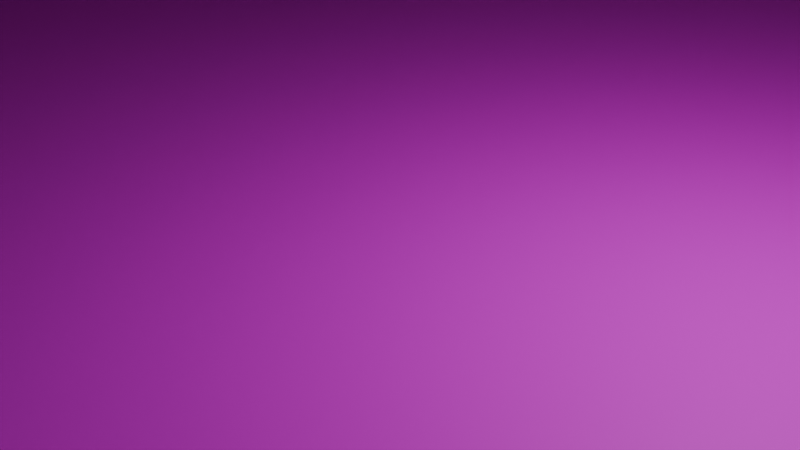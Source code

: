 # Source: SpaceElevatorPart_L1.blend  (saved by Blender 4.4.32; exported with 4.5.12 LTS)
import bpy
from mathutils import Matrix  # noqa: F401  (used for matrix-valued properties, if any)

bpy.ops.wm.read_factory_settings(use_empty=True)
scene = bpy.context.scene
scene.name = 'Scene'

# ---- collections
col_collection = bpy.data.collections.new('Collection'); scene.collection.children.link(col_collection)

# ---- images (referenced by path relative to the original .blend; pixels are not part of the script)
import os
ASSET_DIR = os.environ.get("B2B_ASSET_DIR", "")  # directory of the original .blend (textures are referenced by path, not embedded)
HERE = os.path.dirname(os.path.abspath(__file__))  # packed textures are extracted next to this script under _unpacked/

def load_image(name, relpath, width, height, colorspace="sRGB"):
    """Load a texture the original file referenced (path relative to the .blend, or extracted next to this script)."""
    p = next((c for c in (os.path.join(HERE, relpath), os.path.join(ASSET_DIR, relpath)) if relpath and os.path.exists(c)), "")
    if p:
        img = bpy.data.images.load(p, check_existing=True)
        img.name = name
    else:  # same state as the original file: an image datablock whose file is absent (Cycles renders it pink)
        img = bpy.data.images.new(name, width, height)
        img.source = "FILE"
        img.filepath = "//" + (relpath or name)
    img.colorspace_settings.name = colorspace
    return img
img_albedo_png = load_image('albedo.png', 'albedo.png', 1024, 1024, 'sRGB')

# ---- materials (node trees are filled in below, after node groups)
mat_material = bpy.data.materials.new('Material')
mat_material_001 = bpy.data.materials.new('Material.001')
mat_material_003 = bpy.data.materials.new('Material.003')
mat_material_002 = bpy.data.materials.new('Material.002')
mat_material_004 = bpy.data.materials.new('Material.004')

# ---- material node trees
mat_material.use_nodes = True; mat_material.node_tree.nodes.clear()
_N = mat_material.node_tree.nodes; _L = mat_material.node_tree.links
n0 = _N.new('ShaderNodeBsdfPrincipled'); n0.name = 'Principled BSDF'; n0.location = (10, 300)
n1 = _N.new('ShaderNodeOutputMaterial'); n1.name = 'Material Output'; n1.location = (300, 300)
n2 = _N.new('ShaderNodeTexImage'); n2.name = 'Image Texture'; n2.location = (-280, 275)
n2.image = img_albedo_png
_L.new(n0.outputs[0], n1.inputs[0])
_L.new(n2.outputs[0], n0.inputs[0])
n1.is_active_output = True
mat_material_001.use_nodes = True; mat_material_001.node_tree.nodes.clear()
_N = mat_material_001.node_tree.nodes; _L = mat_material_001.node_tree.links
n0 = _N.new('ShaderNodeBsdfPrincipled'); n0.name = 'Principled BSDF'; n0.location = (10, 300)
n1 = _N.new('ShaderNodeOutputMaterial'); n1.name = 'Material Output'; n1.location = (300, 300)
_L.new(n0.outputs[0], n1.inputs[0])
n1.is_active_output = True
mat_material_003.use_nodes = True; mat_material_003.node_tree.nodes.clear()
_N = mat_material_003.node_tree.nodes; _L = mat_material_003.node_tree.links
n0 = _N.new('ShaderNodeBsdfPrincipled'); n0.name = 'Principled BSDF'; n0.location = (10, 300)
n1 = _N.new('ShaderNodeOutputMaterial'); n1.name = 'Material Output'; n1.location = (300, 300)
_L.new(n0.outputs[0], n1.inputs[0])
n1.is_active_output = True
mat_material_002.use_nodes = True; mat_material_002.node_tree.nodes.clear()
_N = mat_material_002.node_tree.nodes; _L = mat_material_002.node_tree.links
n0 = _N.new('ShaderNodeBsdfPrincipled'); n0.name = 'Principled BSDF'; n0.location = (10, 300)
n1 = _N.new('ShaderNodeOutputMaterial'); n1.name = 'Material Output'; n1.location = (300, 300)
_L.new(n0.outputs[0], n1.inputs[0])
n1.is_active_output = True
mat_material_004.use_nodes = True; mat_material_004.node_tree.nodes.clear()
_N = mat_material_004.node_tree.nodes; _L = mat_material_004.node_tree.links
n0 = _N.new('ShaderNodeBsdfPrincipled'); n0.name = 'Principled BSDF'; n0.location = (10, 300)
n1 = _N.new('ShaderNodeOutputMaterial'); n1.name = 'Material Output'; n1.location = (300, 300)
_L.new(n0.outputs[0], n1.inputs[0])
n1.is_active_output = True

# ---- world
world_world = bpy.data.worlds.new('World'); scene.world = world_world
world_world.use_nodes = True; world_world.node_tree.nodes.clear()
_N = world_world.node_tree.nodes; _L = world_world.node_tree.links
n0 = _N.new('ShaderNodeOutputWorld'); n0.name = 'World Output'; n0.location = (300, 300)
n1 = _N.new('ShaderNodeBackground'); n1.name = 'Background'; n1.location = (10, 300)
n1.inputs[0].default_value = (0.05088, 0.05088, 0.05088, 1.0)
_L.new(n1.outputs[0], n0.inputs[0])
n0.is_active_output = True
world_world.color = (0.05088, 0.05088, 0.05088)
world_world.sun_shadow_jitter_overblur = 0.0

# ---- cameras
cam_camera = bpy.data.cameras.new('Camera')
cam_camera.clip_end = 100.0
cam_camera.ortho_scale = 7.314

# ---- lights
light_light = bpy.data.lights.new('Light', 'POINT')
light_light.energy = 1000.0
light_light.shadow_soft_size = 0.1

# ---- meshes
me_cube_001 = bpy.data.meshes.new('Cube.001')
me_cube_001.from_pydata([(-40.0, -32.5, 0.0), (-18.35, -19.86, 102.0), (-40.0, 32.5, 0.0), (-18.35, 19.86, 102.0), (40.0, -32.5, 0.0), (18.35, -19.86, 102.0), (40.0, 32.5, 0.0), (18.35, 19.86, 102.0), (18.75, 49.5, 0.0), (-18.75, 49.5, 0.0), (-8.892, 27.99, 102.0), (8.892, 27.99, 102.0), (-18.75, -49.5, 0.0), (18.75, -49.5, 0.0), (8.892, -27.99, 102.0), (-8.892, -27.99, 102.0), (9.75, -47.5, 9.75), (-9.75, -47.5, 9.75), (-10.05, 47.5, 9.25), (10.05, 47.5, 9.25), (9.75, -47.5, 90.39), (-9.75, -47.5, 90.39), (-10.05, 47.5, 90.89), (10.05, 47.5, 90.89), (-47.97, 37.66, 0.0), (-47.97, -37.66, 0.0), (-43.61, 34.23, 7.25), (-22.08, 58.6, 0.0), (43.61, 34.23, 7.25), (47.97, 37.66, 0.0), (47.97, -37.66, 0.0), (43.61, -34.23, 7.25), (22.08, -58.6, 0.0), (22.08, 58.6, 0.0), (-22.08, -58.6, 0.0), (20.07, -53.27, 7.25), (-20.07, -53.27, 7.25), (-20.07, 53.27, 7.25), (20.07, 53.27, 7.25), (-43.61, -34.23, 7.25), (-43.61, -34.23, 92.89), (-43.61, -34.23, 102.0), (-43.61, 34.23, 102.0), (4.244, 51.12, 103.9), (43.61, 34.23, 102.0), (43.61, -34.23, 102.0), (-4.244, -51.12, 103.9), (-4.244, 51.12, 103.9), (4.244, -51.12, 103.9), (-43.61, 34.23, 92.89), (43.61, 34.23, 92.89), (43.61, -34.23, 92.89), (20.07, -53.27, 92.89), (-20.07, -53.27, 92.89), (-20.07, 53.27, 92.89), (20.07, 53.27, 92.89), (-25.85, -23.3, 108.1), (-25.85, 23.3, 108.1), (25.85, -23.3, 108.1), (25.85, 23.3, 108.1), (-11.67, 35.49, 108.1), (11.67, 35.49, 108.1), (11.67, -35.49, 108.1), (-11.67, -35.49, 108.1), (33.37, 27.93, 111.0), (27.45, 24.29, 111.0), (33.37, -27.93, 111.0), (27.45, -24.29, 111.0), (3.675, 45.1, 109.2), (12.43, 37.1, 111.0), (-3.675, 45.1, 109.2), (-12.43, 37.1, 111.0), (-33.37, 27.93, 111.0), (-27.45, 24.29, 111.0), (-33.37, -27.93, 111.0), (-27.45, -24.29, 111.0), (-4.132, -45.18, 109.1), (-12.43, -37.1, 111.0), (4.132, -45.18, 109.1), (12.43, -37.1, 111.0), (-25.85, -23.3, 102.0), (-25.85, 23.3, 102.0), (11.67, 35.49, 102.0), (25.85, 23.3, 102.0), (25.85, -23.3, 102.0), (-11.67, -35.49, 102.0), (-11.67, 35.49, 102.0), (11.67, -35.49, 102.0), (8.892, 27.99, 117.5), (8.892, -27.99, 117.5), (-8.892, 27.99, 117.5), (-8.892, -27.99, 117.5), (-14.85, -18.25, 119.5), (-14.85, 18.25, 119.5), (14.85, 18.25, 119.5), (14.85, -18.25, 119.5), (38.0, 32.5, 92.89), (38.0, 32.5, 7.25), (38.0, -32.5, 92.89), (38.0, -32.5, 7.25), (-37.5, 32.5, 92.89), (-37.5, 32.5, 7.25), (-37.5, -32.5, 7.25), (-37.5, -32.5, 92.89), (38.0, 27.5, 19.32), (38.0, 20.43, 12.25), (38.0, 32.5, 7.25), (38.0, -32.5, 7.25), (38.0, -20.43, 12.25), (38.0, -27.5, 19.32), (38.0, 32.5, 92.89), (38.0, 20.43, 87.89), (38.0, 27.5, 80.82), (38.0, -27.5, 80.82), (38.0, -20.43, 87.89), (38.0, -32.5, 92.89), (-37.5, -32.5, 7.25), (-37.5, -27.5, 19.32), (-37.5, -20.43, 12.25), (-37.5, 32.5, 7.25), (-37.5, 20.43, 12.25), (-37.5, 27.5, 19.32), (-37.5, -32.5, 92.89), (-37.5, -20.43, 87.89), (-37.5, -27.5, 80.82), (-37.5, 27.5, 80.82), (-37.5, 20.43, 87.89), (-37.5, 32.5, 92.89), (35.5, 27.5, 19.32), (35.5, 20.43, 12.25), (35.5, -20.43, 12.25), (35.5, -27.5, 19.32), (35.5, 20.43, 87.89), (35.5, 27.5, 80.82), (35.5, -27.5, 80.82), (35.5, -20.43, 87.89), (-34.5, -27.5, 19.32), (-34.5, -20.43, 12.25), (-34.5, 20.43, 12.25), (-34.5, 27.5, 19.32), (-34.5, -20.43, 87.89), (-34.5, -27.5, 80.82), (-34.5, 27.5, 80.82), (-34.5, 20.43, 87.89), (18.75, -49.5, 92.89), (18.75, -49.5, 7.25), (-18.75, -49.5, 92.89), (-18.75, -49.5, 7.25), (-18.75, 49.5, 92.89), (-18.75, 49.5, 7.25), (18.75, 49.5, 92.89), (18.75, 49.5, 7.25), (-20.07, 53.27, 102.0), (20.07, 53.27, 102.0), (13.71, 43.02, 111.0), (-13.71, 43.02, 111.0), (20.07, -53.27, 102.0), (-20.07, -53.27, 102.0), (-13.71, -43.02, 111.0), (13.71, -43.02, 111.0), (-20.07, 53.27, 102.0), (20.07, 53.27, 102.0), (13.66, 43.1, 110.9), (-13.66, 43.1, 110.9), (0.0, -52.03, 103.1), (0.0, -44.27, 109.9), (17.65, 48.15, 106.5), (-17.65, 48.15, 106.5), (17.65, 48.15, 106.5), (-17.65, 48.15, 106.5), (-5.427, -48.16, 106.5), (5.427, -48.16, 106.5), (5.414, 48.19, 106.4), (-5.414, 48.19, 106.4), (0.0, 43.02, 111.0), (0.0, 43.02, 111.0), (0.0, 52.03, 103.1), (0.0, 44.3, 109.9), (0.0, 52.63, 102.5), (5.044, 51.73, 103.3), (6.475, 48.15, 106.5), (4.411, 44.48, 109.7), (-6.475, 48.15, 106.5), (-4.411, 44.48, 109.7), (0.0, 43.52, 110.5), (-5.044, 51.73, 103.3), (0.0, -52.81, 102.4), (-5.044, -51.73, 103.3), (-6.475, -48.15, 106.5), (-4.918, -44.57, 109.6), (6.475, -48.15, 106.5), (4.918, -44.57, 109.6), (0.0, -43.49, 110.6), (5.044, -51.73, 103.3), (4.06, 52.79, 111.7), (-4.06, 52.79, 111.7), (0.0, 49.87, 114.3), (0.0, 55.67, 109.2), (3.183, 54.99, 109.8), (2.756, 50.47, 113.8), (-2.756, 50.47, 113.8), (-3.183, 54.99, 109.8), (1.325e-08, -55.67, 109.2), (1.325e-08, -49.85, 114.3), (4.07, -52.77, 111.7), (-4.07, -52.77, 111.7), (-3.183, -54.99, 109.8), (-3.099, -50.53, 113.7), (3.099, -50.53, 113.7), (3.183, -54.99, 109.8), (-44.8, -33.8, 92.89), (-48.44, -36.54, 100.0), (-48.44, 36.54, 100.0), (21.86, 58.32, 100.0), (48.44, 36.54, 100.0), (48.44, -36.54, 100.0), (-21.86, -58.32, 100.0), (-21.86, 58.32, 100.0), (21.86, -58.32, 100.0), (-44.8, 33.8, 92.89), (44.8, 33.8, 92.89), (44.8, -33.8, 92.89), (20.22, -53.95, 92.89), (-20.22, -53.95, 92.89), (-20.22, 53.95, 92.89), (20.22, 53.95, 92.89), (-25.83, 43.83, 0.0), (-32.92, 38.17, 0.0), (-32.92, -38.17, 0.0), (-25.83, -43.83, 0.0), (-28.87, 48.52, 0.0), (-36.98, 41.96, 0.0), (-36.98, -41.96, 0.0), (-28.87, -48.52, 0.0), (-35.76, 40.58, 7.25), (-27.92, 46.93, 7.25), (-27.92, -46.93, 7.25), (-35.76, -40.58, 7.25), (-35.76, 40.58, 92.89), (-27.92, 46.93, 92.89), (-27.92, -46.93, 92.89), (-35.76, -40.58, 92.89), (-30.72, -51.06, 100.0), (-39.58, -43.8, 100.0), (-39.58, 43.8, 100.0), (-30.72, 51.06, 100.0), (-36.61, 40.51, 92.89), (-28.42, 47.23, 92.89), (-28.42, -47.23, 92.89), (-36.61, -40.51, 92.89), (25.83, -43.83, 0.0), (32.92, -38.17, 0.0), (32.92, 38.17, 0.0), (25.83, 43.83, 0.0), (28.87, -48.52, 0.0), (36.98, -41.96, 0.0), (36.98, 41.96, 0.0), (28.87, 48.52, 0.0), (35.76, -40.58, 7.25), (27.92, -46.93, 7.25), (27.92, 46.93, 7.25), (35.76, 40.58, 7.25), (35.76, -40.58, 92.89), (27.92, -46.93, 92.89), (27.92, 46.93, 92.89), (35.76, 40.58, 92.89), (30.72, 51.06, 100.0), (39.58, 43.8, 100.0), (39.58, -43.8, 100.0), (30.72, -51.06, 100.0), (36.61, -40.51, 92.89), (28.42, -47.23, 92.89), (28.42, 47.23, 92.89), (36.61, 40.51, 92.89), (-32.62, 36.69, 7.25), (-24.77, 43.04, 7.25), (-24.77, -43.04, 7.25), (-32.62, -36.69, 7.25), (-32.62, 36.69, 92.89), (-24.77, 43.04, 92.89), (-24.77, -43.04, 92.89), (-32.62, -36.69, 92.89), (32.62, -36.69, 7.25), (24.77, -43.04, 7.25), (24.77, 43.04, 7.25), (32.62, 36.69, 7.25), (32.62, -36.69, 92.89), (24.77, -43.04, 92.89), (24.77, 43.04, 92.89), (32.62, 36.69, 92.89), (-46.46, -37.78, 91.55), (-49.19, -39.84, 96.88), (42.54, 45.29, 96.88), (49.19, 39.84, 96.88), (-42.54, -45.29, 96.88), (-31.64, 54.23, 96.88), (-24.99, 59.67, 96.88), (31.64, -54.23, 96.88), (24.99, -59.67, 96.88), (-49.19, 39.84, 96.88), (-46.46, 37.78, 91.55), (46.46, 37.78, 91.55), (49.19, -39.84, 96.88), (46.46, -37.78, 91.55), (23.76, -56.39, 91.55), (-24.99, -59.67, 96.88), (-23.76, -56.39, 91.55), (-23.76, 56.39, 91.55), (24.99, 59.67, 96.88), (23.76, 56.39, 91.55), (-29.91, 51.35, 91.55), (29.91, -51.35, 91.55), (-40.32, -42.82, 91.55), (40.32, 42.82, 91.55), (-31.64, -54.23, 96.88), (-42.54, 45.29, 96.88), (-40.32, 42.82, 91.55), (-29.91, -51.35, 91.55), (31.64, 54.23, 96.88), (42.54, -45.29, 96.88), (40.32, -42.82, 91.55), (29.91, 51.35, 91.55), (-18.35, -19.86, 117.5), (-18.35, 19.86, 117.5), (7.594, 24.49, 119.5), (18.35, 19.86, 117.5), (18.35, -19.86, 117.5), (-7.594, -24.49, 119.5), (-7.594, 24.49, 119.5), (7.594, -24.49, 119.5), (12.95, 41.61, 119.5), (12.43, 37.17, 121.0), (-12.95, 41.61, 119.5), (-12.43, 37.17, 121.0), (-8.892, 27.99, 124.5), (8.892, 27.99, 124.5), (-8.892, 27.99, 121.0), (8.892, 27.99, 121.0), (7.594, 24.49, 122.0), (-7.594, 24.49, 122.0), (12.43, 37.24, 124.5), (-12.43, 37.24, 124.5), (-12.95, -41.63, 119.5), (-12.43, -37.18, 121.0), (12.95, -41.63, 119.5), (12.43, -37.18, 121.0), (8.892, -27.99, 121.0), (-8.892, -27.99, 121.0), (-7.594, -24.49, 122.0), (7.594, -24.49, 122.0), (12.43, -37.17, 124.5), (-12.43, -37.17, 124.5), (8.892, -27.98, 124.5), (-8.892, -27.98, 124.5), (7.594, 24.49, 117.0), (7.594, -24.49, 117.0), (-7.594, 24.49, 117.0), (-7.594, -24.49, 117.0)], [], [(87, 85, 157, 156), (85, 80, 41, 157), (15, 14, 89, 91), (3, 1, 322, 323), (5, 7, 325, 326), (84, 87, 156, 45), (146, 144, 52, 53), (80, 81, 42, 41), (251, 4, 30, 255), (12, 13, 32, 34), (229, 12, 34, 233), (145, 147, 36, 35), (2, 0, 25, 24), (51, 31, 107, 115), (263, 52, 35, 259), (35, 52, 144, 145), (106, 105, 108, 107, 99, 97), (237, 241, 40, 39), (122, 124, 117, 116, 102, 103), (27, 37, 38, 33), (230, 235, 37, 27), (32, 35, 36, 34), (254, 259, 35, 32), (232, 237, 39, 25), (29, 28, 31, 30), (256, 261, 28, 29), (25, 39, 26, 24), (97, 99, 31, 28), (227, 2, 24, 231), (253, 8, 33, 257), (147, 146, 53, 36), (8, 9, 27, 33), (102, 101, 26, 39), (149, 151, 38, 37), (4, 6, 29, 30), (49, 40, 210, 219), (156, 157, 216, 218), (264, 55, 225, 272), (45, 156, 218, 269, 268, 215), (51, 50, 220, 221), (152, 153, 213, 217), (240, 53, 223, 248), (42, 152, 217, 245, 244, 212), (82, 83, 44, 153), (98, 96, 50, 51), (40, 122, 116, 39), (81, 86, 152, 42), (100, 103, 40, 49), (150, 148, 54, 55), (83, 84, 45, 44), (85, 80, 56, 63), (87, 62, 58, 84), (83, 59, 61, 82), (86, 60, 57, 81), (87, 85, 63, 62), (84, 58, 59, 83), (82, 61, 60, 86), (81, 57, 56, 80), (189, 192, 191, 159, 158), (64, 66, 45, 44), (177, 196, 200, 70), (154, 64, 44, 153, 166), (72, 155, 167, 152, 42), (77, 63, 56, 75), (183, 163, 175, 162, 181, 184), (74, 72, 42, 41), (58, 62, 79, 67), (67, 79, 159, 66), (76, 170, 205, 207), (79, 62, 63, 77), (66, 159, 156, 45), (158, 77, 75, 74), (56, 57, 73, 75), (57, 60, 71, 73), (73, 71, 155, 72), (60, 61, 69, 71), (61, 59, 65, 69), (69, 65, 64, 154), (59, 58, 67, 65), (1, 3, 81, 80), (11, 7, 83, 82), (7, 5, 84, 83), (15, 1, 80, 85), (3, 10, 86, 81), (10, 11, 82, 86), (5, 14, 87, 84), (14, 15, 85, 87), (328, 327, 357, 356), (11, 10, 90, 88), (1, 15, 91, 322), (7, 11, 88, 325), (14, 5, 326, 89), (10, 3, 323, 90), (112, 111, 132, 133), (115, 114, 111, 110, 96, 98), (107, 109, 113, 115, 98, 99), (127, 126, 123, 122, 103, 100), (123, 126, 143, 140), (119, 121, 125, 127, 100, 101), (104, 105, 106), (107, 108, 109), (110, 111, 112), (113, 114, 115), (110, 112, 104, 106, 97, 96), (116, 117, 118), (119, 120, 121), (122, 123, 124), (125, 126, 127), (116, 118, 120, 119, 101, 102), (129, 128, 133, 132, 135, 134, 131, 130), (113, 109, 131, 134), (108, 105, 129, 130), (104, 112, 133, 128), (111, 114, 135, 132), (109, 108, 130, 131), (105, 104, 128, 129), (114, 113, 134, 135), (137, 136, 141, 140, 143, 142, 139, 138), (121, 120, 138, 139), (126, 125, 142, 143), (124, 123, 140, 141), (125, 121, 139, 142), (117, 124, 141, 136), (120, 118, 137, 138), (118, 117, 136, 137), (20, 16, 145, 144), (17, 21, 146, 147), (16, 17, 147, 145), (21, 20, 144, 146), (22, 18, 149, 148), (19, 23, 150, 151), (18, 19, 151, 149), (23, 22, 148, 150), (260, 38, 55, 264), (28, 50, 110, 106), (150, 55, 38, 151), (234, 26, 49, 238), (149, 37, 54, 148), (49, 26, 119, 127), (65, 67, 66, 64), (328, 93, 92, 327), (73, 72, 74, 75), (329, 95, 94, 324), (161, 160, 152, 153), (168, 161, 153, 166), (169, 163, 155, 167), (175, 162, 154, 174), (193, 186, 187, 157, 156), (157, 158, 74, 41), (187, 188, 189, 158, 157), (158, 159, 344, 342), (191, 190, 193, 156, 159), (181, 162, 168, 161, 179, 180), (179, 161, 160, 185, 178), (165, 76, 207, 203), (78, 165, 203, 208), (160, 169, 167, 152), (162, 168, 166, 154), (48, 171, 204, 209), (176, 197, 198, 43), (70, 200, 195, 173), (163, 175, 174, 155), (43, 198, 194, 172), (185, 160, 169, 163, 183, 182), (43, 179, 178, 176), (68, 181, 180, 172), (173, 182, 183, 70), (177, 184, 181, 68), (172, 180, 179, 43), (47, 185, 182, 173), (176, 178, 185, 47), (70, 183, 184, 177), (164, 46, 187, 186), (170, 76, 189, 188), (78, 171, 190, 191), (76, 165, 192, 189), (48, 164, 186, 193), (165, 78, 191, 192), (46, 170, 188, 187), (171, 48, 193, 190), (195, 200, 196, 199, 194, 198, 197, 201), (173, 195, 201, 47), (68, 199, 196, 177), (172, 194, 199, 68), (47, 201, 197, 176), (204, 208, 203, 207, 205, 206, 202, 209), (170, 46, 206, 205), (164, 48, 209, 202), (171, 78, 208, 204), (46, 164, 202, 206), (210, 211, 212, 219), (219, 212, 299, 300), (220, 214, 215, 221), (220, 273, 313, 301), (216, 242, 314, 305), (222, 218, 216, 223), (249, 243, 294, 312), (224, 217, 213, 225), (41, 42, 212, 211), (55, 54, 224, 225), (153, 44, 214, 267, 266, 213), (238, 49, 219, 246), (44, 45, 215, 214), (53, 52, 222, 223), (157, 41, 211, 243, 242, 216), (262, 51, 221, 270), (54, 239, 247, 224), (239, 238, 246, 247), (269, 218, 298, 297), (246, 244, 245, 247), (210, 249, 312, 290), (248, 242, 243, 249), (37, 235, 239, 54), (265, 289, 288, 264), (40, 241, 249, 210), (241, 240, 248, 249), (9, 226, 230, 27), (226, 227, 231, 230), (34, 36, 236, 233), (233, 236, 237, 232), (24, 26, 234, 231), (231, 234, 235, 230), (36, 53, 240, 236), (235, 234, 274, 275), (0, 228, 232, 25), (228, 229, 233, 232), (52, 263, 271, 222), (263, 262, 270, 271), (242, 248, 317, 314), (270, 268, 269, 271), (272, 225, 309, 321), (272, 266, 267, 273), (28, 261, 265, 50), (234, 238, 278, 274), (50, 265, 273, 220), (265, 264, 272, 273), (6, 252, 256, 29), (252, 253, 257, 256), (33, 38, 260, 257), (257, 260, 261, 256), (30, 31, 258, 255), (255, 258, 259, 254), (51, 262, 258, 31), (239, 235, 275, 279), (13, 250, 254, 32), (250, 251, 255, 254), (227, 226, 9, 8, 253, 252, 6, 4, 251, 250, 13, 12, 229, 228, 0, 2), (275, 274, 278, 279), (276, 280, 281, 277), (285, 284, 288, 289), (286, 287, 283, 282), (265, 261, 285, 289), (260, 264, 288, 284), (236, 240, 280, 276), (259, 258, 282, 283), (237, 236, 276, 277), (241, 237, 277, 281), (258, 262, 286, 282), (261, 260, 284, 285), (263, 259, 283, 287), (238, 239, 279, 278), (262, 263, 287, 286), (240, 241, 281, 280), (313, 292, 293, 301), (312, 294, 291, 290), (311, 297, 298, 304), (310, 295, 296, 307), (300, 299, 315, 316), (306, 305, 314, 317), (303, 302, 319, 320), (309, 308, 318, 321), (212, 244, 315, 299), (214, 220, 301, 293), (268, 270, 320, 319), (221, 215, 302, 303), (271, 269, 297, 311), (246, 219, 300, 316), (218, 222, 304, 298), (266, 272, 321, 318), (223, 216, 305, 306), (273, 267, 292, 313), (211, 210, 290, 291), (213, 266, 318, 308), (248, 223, 306, 317), (217, 224, 307, 296), (225, 213, 308, 309), (267, 214, 293, 292), (215, 268, 319, 302), (224, 247, 310, 307), (243, 211, 291, 294), (270, 221, 303, 320), (244, 246, 316, 315), (245, 217, 296, 295), (247, 245, 295, 310), (222, 271, 311, 304), (92, 93, 323, 322), (324, 94, 325, 88), (94, 95, 326, 325), (327, 92, 322, 91), (93, 328, 90, 323), (337, 336, 334, 335), (95, 329, 89, 326), (89, 329, 349, 346), (331, 333, 341, 340), (154, 155, 332, 330), (69, 331, 333, 71), (71, 333, 332, 155), (154, 330, 331, 69), (334, 339, 338, 335), (337, 335, 338), (336, 339, 334), (324, 88, 337, 338), (90, 328, 339, 336), (328, 324, 338, 339), (88, 90, 336, 337), (340, 330, 332, 341), (333, 341, 332), (331, 330, 340), (336, 334, 341, 333), (337, 331, 340, 335), (336, 333, 331, 337), (341, 334, 335, 340), (344, 345, 343, 342), (77, 158, 342, 343), (79, 77, 343, 345), (159, 79, 345, 344), (349, 348, 347, 346), (327, 91, 347, 348), (91, 89, 346, 347), (329, 327, 348, 349), (346, 352, 350, 345), (350, 352, 353, 351), (352, 346, 349), (345, 343, 347, 346), (343, 351, 353, 347), (353, 348, 347), (352, 349, 348, 353), (351, 343, 342), (350, 344, 345), (350, 351, 342, 344), (354, 356, 357, 355), (327, 329, 355, 357), (324, 328, 356, 354), (329, 324, 354, 355)])
_uv = me_cube_001.uv_layers.new(name='UVMap')
_uv.uv.foreach_set('vector', [0.5499, 0.8419, 0.5499, 0.9131, 0.4957, 0.9387, 0.4957, 0.8163, 0.1949, 0.8321, 0.1966, 0.8891, 0.1366, 0.9102, 0.1366, 0.8179, 0.3157, 0.2812, 0.2746, 0.3166, 0.2438, 0.2808, 0.2849, 0.2454, 0.3615, 0.09826, 0.3615, 0.2194, 0.3143, 0.2194, 0.3143, 0.09826, 0.1366, 0.2194, 0.1366, 0.09826, 0.1839, 0.09826, 0.1839, 0.2194, 0.6819, 0.9027, 0.6837, 0.8457, 0.7419, 0.8315, 0.7419, 0.9238, 0.9121, 0.5588, 0.9121, 0.4444, 0.9236, 0.4404, 0.9236, 0.5628, 0.06351, 0.7732, 0.06351, 0.6311, 0.1177, 0.5977, 0.1177, 0.8065, 0.999, 0.1378, 0.999, 0.1655, 0.9715, 0.1746, 0.9822, 0.1402, 0.9106, 0.6928, 0.9106, 0.5784, 0.9383, 0.5682, 0.9383, 0.7029, 0.9987, 0.6461, 0.9987, 0.6738, 0.9707, 0.6832, 0.9817, 0.6479, 0.9033, 0.1775, 0.9033, 0.2919, 0.8918, 0.2959, 0.8918, 0.1735, 0.1645, 0.8001, 0.1645, 0.6019, 0.1888, 0.5862, 0.1888, 0.8159, 0.7577, 0.5662, 0.7577, 0.305, 0.7755, 0.305, 0.7755, 0.5662, 0.06466, 0.5957, 0.03389, 0.5957, 0.03389, 0.3345, 0.06466, 0.3345, 0.4936, 0.5683, 0.4936, 0.8295, 0.4814, 0.8295, 0.4814, 0.5683, 0.8079, 0.001237, 0.7711, 0.01648, 0.6466, 0.01648, 0.6098, 0.001237, 0.6098, 0.001039, 0.8079, 0.001039, 0.2852, 0.3187, 0.2852, 0.5798, 0.2544, 0.5798, 0.2544, 0.3187, 0.6796, 0.566, 0.6644, 0.5293, 0.6644, 0.342, 0.6797, 0.3052, 0.6797, 0.3053, 0.6799, 0.566, 0.9393, 0.2725, 0.9119, 0.2663, 0.9119, 0.1439, 0.9393, 0.1378, 0.7093, 0.3011, 0.6864, 0.3019, 0.6864, 0.2711, 0.7137, 0.2643, 0.9119, 0.7791, 0.9393, 0.7852, 0.9393, 0.9077, 0.9119, 0.9138, 0.7679, 0.3011, 0.7451, 0.3019, 0.7451, 0.2711, 0.7724, 0.2643, 0.9943, 0.8528, 0.9715, 0.853, 0.9715, 0.8223, 0.9988, 0.8171, 0.4793, 0.803, 0.4535, 0.7925, 0.4535, 0.5837, 0.4793, 0.5733, 0.2448, 0.998, 0.222, 0.9982, 0.222, 0.9675, 0.2494, 0.9623, 0.1366, 0.5862, 0.1624, 0.5966, 0.1624, 0.8054, 0.1366, 0.8159, 0.9085, 0.5735, 0.9085, 0.7717, 0.8914, 0.777, 0.8914, 0.5682, 0.9715, 0.2135, 0.9715, 0.1858, 0.999, 0.1767, 0.9883, 0.211, 0.9707, 0.7224, 0.9707, 0.6947, 0.9987, 0.6853, 0.9876, 0.7206, 0.8124, 0.5682, 0.8124, 0.8294, 0.8002, 0.8294, 0.8002, 0.5682, 0.9396, 0.0112, 0.9396, 0.1256, 0.9119, 0.1357, 0.9119, 0.001039, 0.8897, 0.006323, 0.8897, 0.2045, 0.8711, 0.2098, 0.8711, 0.001039, 0.2172, 0.9295, 0.2172, 0.8152, 0.2287, 0.8111, 0.2287, 0.9335, 0.1909, 0.8001, 0.1909, 0.6019, 0.2152, 0.5862, 0.2152, 0.8159, 0.3566, 0.3187, 0.3566, 0.5275, 0.3529, 0.5261, 0.3529, 0.32, 0.0987, 0.814, 0.0987, 0.9365, 0.08215, 0.9419, 0.08215, 0.8086, 0.1341, 0.64, 0.1343, 0.6708, 0.1324, 0.6718, 0.1324, 0.6395, 0.6052, 0.8232, 0.6057, 0.9155, 0.5892, 0.9211, 0.5892, 0.8861, 0.5892, 0.8512, 0.5892, 0.8163, 0.4478, 0.7821, 0.4478, 0.5733, 0.4515, 0.5746, 0.4515, 0.7807, 0.06351, 0.9365, 0.06351, 0.814, 0.08007, 0.8086, 0.08007, 0.9419, 0.4441, 0.675, 0.4439, 0.6442, 0.4457, 0.6433, 0.4457, 0.6756, 0.6238, 0.8232, 0.6243, 0.9155, 0.6078, 0.9211, 0.6078, 0.8861, 0.6078, 0.8512, 0.6078, 0.8163, 0.05931, 0.8369, 0.06101, 0.8938, 0.001039, 0.915, 0.001039, 0.8227, 0.8728, 0.5085, 0.8728, 0.3103, 0.8899, 0.305, 0.8899, 0.5138, 0.7556, 0.5662, 0.7362, 0.5662, 0.7362, 0.305, 0.7556, 0.305, 0.804, 0.8526, 0.8023, 0.9096, 0.744, 0.9238, 0.744, 0.8315, 0.8893, 0.5735, 0.8893, 0.7717, 0.8707, 0.777, 0.8707, 0.5682, 0.1123, 0.8126, 0.1123, 0.927, 0.1008, 0.931, 0.1008, 0.8086, 0.8686, 0.6016, 0.8686, 0.7437, 0.8145, 0.777, 0.8145, 0.5682, 0.8892, 0.9233, 0.8892, 0.9803, 0.8707, 0.9803, 0.8707, 0.9233, 0.833, 0.9803, 0.8145, 0.9803, 0.8145, 0.9233, 0.833, 0.9233, 0.416, 0.9756, 0.3975, 0.9756, 0.3975, 0.9186, 0.416, 0.9186, 0.8351, 0.9233, 0.8536, 0.9233, 0.8536, 0.9803, 0.8351, 0.9803, 0.6514, 0.9819, 0.6514, 0.9107, 0.6699, 0.9107, 0.6699, 0.9819, 0.8892, 0.9212, 0.8707, 0.9212, 0.8707, 0.7791, 0.8892, 0.7791, 0.2308, 0.889, 0.2494, 0.889, 0.2494, 0.9602, 0.2308, 0.9602, 0.8913, 0.7791, 0.9098, 0.7791, 0.9098, 0.9212, 0.8913, 0.9212, 0.8623, 0.2387, 0.8579, 0.2537, 0.8623, 0.2687, 0.8561, 0.2955, 0.8561, 0.2119, 0.869, 0.02025, 0.869, 0.1906, 0.8275, 0.2098, 0.8275, 0.001039, 0.552, 0.9617, 0.5731, 0.9567, 0.5756, 0.9651, 0.5553, 0.9729, 0.6721, 0.8209, 0.6705, 0.8964, 0.6264, 0.9086, 0.6264, 0.8163, 0.6481, 0.8204, 0.2985, 0.8451, 0.3, 0.9207, 0.276, 0.9212, 0.2544, 0.9253, 0.2544, 0.833, 0.1197, 0.8982, 0.1302, 0.8996, 0.1303, 0.9566, 0.1197, 0.9584, 0.4456, 0.8124, 0.4512, 0.7842, 0.4515, 0.8258, 0.4512, 0.8675, 0.4456, 0.8393, 0.4495, 0.8258, 0.8292, 0.4946, 0.8292, 0.3242, 0.8707, 0.305, 0.8707, 0.5138, 0.4814, 0.9679, 0.4815, 0.9108, 0.492, 0.9094, 0.492, 0.9696, 0.9417, 0.06907, 0.9448, 0.008957, 0.9615, 0.001039, 0.9615, 0.07662, 0.1871, 0.9754, 0.175, 0.9793, 0.1695, 0.9583, 0.1786, 0.9553, 0.8919, 0.4774, 0.9022, 0.4798, 0.9022, 0.551, 0.8919, 0.5533, 0.3462, 0.8451, 0.3477, 0.9207, 0.3021, 0.9253, 0.3021, 0.833, 0.4317, 0.8695, 0.4484, 0.8775, 0.4515, 0.9376, 0.4317, 0.9451, 0.1197, 0.8931, 0.1197, 0.751, 0.13, 0.748, 0.13, 0.8961, 0.2151, 0.9141, 0.215, 0.9711, 0.2045, 0.9725, 0.2045, 0.9123, 0.9678, 0.448, 0.9647, 0.5081, 0.948, 0.516, 0.948, 0.4404, 0.4814, 0.905, 0.4814, 0.8338, 0.4917, 0.8315, 0.4917, 0.9074, 0.9634, 0.9158, 0.9633, 0.8588, 0.9739, 0.857, 0.9739, 0.9172, 0.9581, 0.8649, 0.9612, 0.925, 0.9414, 0.9326, 0.9414, 0.857, 0.13, 0.6008, 0.13, 0.7429, 0.1197, 0.7459, 0.1197, 0.5977, 0.8145, 0.9107, 0.8145, 0.7896, 0.8373, 0.7791, 0.8373, 0.9212, 0.001039, 0.9656, 0.001039, 0.9275, 0.02391, 0.917, 0.02391, 0.9741, 0.8623, 0.7896, 0.8623, 0.9107, 0.8394, 0.9212, 0.8394, 0.7791, 0.04886, 0.9255, 0.04886, 0.9636, 0.02599, 0.9741, 0.02599, 0.917, 0.9646, 0.0892, 0.9646, 0.1272, 0.9417, 0.1357, 0.9417, 0.0787, 0.9106, 0.7677, 0.9106, 0.7135, 0.9334, 0.705, 0.9334, 0.7762, 0.9348, 0.9263, 0.9348, 0.9644, 0.9119, 0.9729, 0.9119, 0.9159, 0.6493, 0.9192, 0.6493, 0.9734, 0.6264, 0.9819, 0.6264, 0.9107, 0.2799, 0.08414, 0.2799, 0.2335, 0.2722, 0.2335, 0.2722, 0.08414, 0.2746, 0.001039, 0.3157, 0.0364, 0.2849, 0.07224, 0.2438, 0.03688, 0.3445, 0.2565, 0.3157, 0.2812, 0.2849, 0.2454, 0.3137, 0.2206, 0.1536, 0.0612, 0.1825, 0.0364, 0.2133, 0.07224, 0.1844, 0.09703, 0.1825, 0.2812, 0.1536, 0.2565, 0.1844, 0.2206, 0.2133, 0.2454, 0.3157, 0.0364, 0.3445, 0.0612, 0.3137, 0.09703, 0.2849, 0.07224, 0.6764, 0.7904, 0.6549, 0.812, 0.6495, 0.8066, 0.671, 0.785, 0.6099, 0.262, 0.6466, 0.2468, 0.7711, 0.2468, 0.8078, 0.262, 0.8078, 0.2622, 0.6099, 0.2621, 0.6098, 0.001237, 0.6251, 0.03803, 0.6251, 0.2253, 0.6099, 0.262, 0.6096, 0.262, 0.6098, 0.001341, 0.4817, 0.566, 0.5184, 0.5508, 0.6429, 0.5508, 0.6796, 0.566, 0.6796, 0.5662, 0.4817, 0.5661, 0.4097, 0.8309, 0.2851, 0.8309, 0.2851, 0.8217, 0.4097, 0.8217, 0.4816, 0.3052, 0.4969, 0.342, 0.4969, 0.5293, 0.4817, 0.566, 0.4814, 0.566, 0.4816, 0.3053, 0.7927, 0.03803, 0.7711, 0.01648, 0.8079, 0.001237, 0.6098, 0.001237, 0.6466, 0.01648, 0.6251, 0.03803, 0.8078, 0.262, 0.7711, 0.2468, 0.7926, 0.2253, 0.6251, 0.2253, 0.6466, 0.2468, 0.6099, 0.262, 0.8078, 0.262, 0.7926, 0.2253, 0.7927, 0.03803, 0.8079, 0.001237, 0.8079, 0.001341, 0.8081, 0.262, 0.6797, 0.3052, 0.6644, 0.342, 0.6429, 0.3204, 0.4816, 0.3052, 0.5184, 0.3204, 0.4969, 0.342, 0.6796, 0.566, 0.6429, 0.5508, 0.6644, 0.5293, 0.4969, 0.5293, 0.5184, 0.5508, 0.4817, 0.566, 0.6797, 0.3052, 0.6429, 0.3204, 0.5184, 0.3204, 0.4816, 0.3052, 0.4816, 0.305, 0.6797, 0.305, 0.6495, 0.5759, 0.671, 0.5975, 0.671, 0.785, 0.6495, 0.8066, 0.5249, 0.8066, 0.5033, 0.785, 0.5033, 0.5975, 0.5249, 0.5759, 0.4957, 0.785, 0.4957, 0.5975, 0.5033, 0.5975, 0.5033, 0.785, 0.5249, 0.5683, 0.6495, 0.5683, 0.6495, 0.5759, 0.5249, 0.5759, 0.6787, 0.5975, 0.6787, 0.785, 0.671, 0.785, 0.671, 0.5975, 0.6495, 0.8142, 0.5249, 0.8142, 0.5249, 0.8066, 0.6495, 0.8066, 0.4979, 0.5921, 0.5195, 0.5705, 0.5249, 0.5759, 0.5033, 0.5975, 0.6549, 0.5705, 0.6764, 0.5921, 0.671, 0.5975, 0.6495, 0.5759, 0.5195, 0.812, 0.4979, 0.7904, 0.5033, 0.785, 0.5249, 0.8066, 0.4097, 0.5911, 0.4313, 0.6126, 0.4313, 0.8002, 0.4097, 0.8217, 0.2851, 0.8217, 0.2635, 0.8002, 0.2635, 0.6126, 0.2851, 0.5911, 0.2571, 0.6062, 0.2786, 0.5846, 0.2851, 0.5911, 0.2635, 0.6126, 0.2786, 0.8282, 0.2571, 0.8066, 0.2635, 0.8002, 0.2851, 0.8217, 0.4377, 0.8066, 0.4162, 0.8282, 0.4097, 0.8217, 0.4313, 0.8002, 0.2544, 0.8002, 0.2544, 0.6126, 0.2635, 0.6126, 0.2635, 0.8002, 0.4404, 0.6126, 0.4404, 0.8002, 0.4313, 0.8002, 0.4313, 0.6126, 0.2851, 0.5819, 0.4097, 0.5819, 0.4097, 0.5911, 0.2851, 0.5911, 0.4162, 0.5846, 0.4377, 0.6062, 0.4313, 0.6126, 0.4097, 0.5911, 0.2242, 0.5744, 0.2242, 0.3284, 0.2523, 0.3208, 0.2523, 0.582, 0.1647, 0.3284, 0.1647, 0.5744, 0.1366, 0.582, 0.1366, 0.3208, 0.2242, 0.3284, 0.1647, 0.3284, 0.1373, 0.3187, 0.2516, 0.3187, 0.1647, 0.5744, 0.2242, 0.5744, 0.2516, 0.5841, 0.1373, 0.5841, 0.3908, 0.3136, 0.3908, 0.5626, 0.3636, 0.5687, 0.3636, 0.3075, 0.4521, 0.5626, 0.4521, 0.3136, 0.4793, 0.3075, 0.4793, 0.5687, 0.3908, 0.5626, 0.4521, 0.5626, 0.4787, 0.5712, 0.3643, 0.5712, 0.4521, 0.3136, 0.3908, 0.3136, 0.3643, 0.305, 0.4787, 0.305, 0.06674, 0.3345, 0.0975, 0.3345, 0.0975, 0.5957, 0.06674, 0.5957, 0.7955, 0.305, 0.7955, 0.5662, 0.7776, 0.5662, 0.7776, 0.305, 0.8271, 0.5662, 0.8149, 0.5662, 0.8149, 0.305, 0.8271, 0.305, 0.09958, 0.3345, 0.1304, 0.3345, 0.1304, 0.5957, 0.09958, 0.5957, 0.7859, 0.5682, 0.7981, 0.5682, 0.7981, 0.8294, 0.7859, 0.8294, 0.7148, 0.5662, 0.7148, 0.305, 0.7341, 0.305, 0.7341, 0.5662, 0.9098, 0.01215, 0.9098, 0.1603, 0.8918, 0.1714, 0.8918, 0.001039, 0.2799, 0.08414, 0.302, 0.1032, 0.302, 0.2145, 0.2799, 0.2335, 0.8919, 0.3161, 0.91, 0.305, 0.91, 0.4754, 0.8919, 0.4643, 0.2183, 0.2335, 0.1962, 0.2145, 0.1962, 0.1032, 0.2183, 0.08414, 0.3588, 0.3187, 0.3588, 0.4451, 0.3587, 0.4452, 0.3587, 0.3188, 0.3565, 0.551, 0.3565, 0.5296, 0.3565, 0.5295, 0.3565, 0.551, 0.3611, 0.4242, 0.3609, 0.4013, 0.3611, 0.4012, 0.3611, 0.4242, 0.3609, 0.3187, 0.3611, 0.3577, 0.3609, 0.3579, 0.3609, 0.3187, 0.2499, 0.7565, 0.2455, 0.7719, 0.2499, 0.7873, 0.2437, 0.8331, 0.2437, 0.7107, 0.3498, 0.833, 0.3954, 0.8375, 0.3939, 0.9131, 0.3498, 0.9253, 0.3848, 0.9731, 0.3703, 0.9685, 0.3557, 0.9731, 0.3499, 0.9462, 0.3916, 0.9273, 0.3975, 0.9166, 0.3975, 0.833, 0.424, 0.8353, 0.424, 0.9142, 0.8651, 0.5662, 0.8505, 0.5616, 0.836, 0.5662, 0.8292, 0.5204, 0.871, 0.5393, 0.9867, 0.5181, 0.9904, 0.5466, 0.9692, 0.5574, 0.948, 0.5634, 0.9572, 0.5181, 0.9714, 0.5234, 0.2437, 0.632, 0.2499, 0.5862, 0.2499, 0.7086, 0.2437, 0.6628, 0.2474, 0.6474, 0.2024, 0.9509, 0.1988, 0.9635, 0.1786, 0.9553, 0.1813, 0.9459, 0.1988, 0.9283, 0.2024, 0.9409, 0.1813, 0.9459, 0.1786, 0.9364, 0.3565, 0.5531, 0.3565, 0.5745, 0.3565, 0.5745, 0.3565, 0.5531, 0.2522, 0.5864, 0.252, 0.6092, 0.252, 0.6092, 0.252, 0.5862, 0.1524, 0.9159, 0.1644, 0.9123, 0.1695, 0.9335, 0.1605, 0.9362, 0.6178, 0.9518, 0.5966, 0.9567, 0.5939, 0.9469, 0.6141, 0.9388, 0.5655, 0.9843, 0.5756, 0.9651, 0.585, 0.969, 0.578, 0.9896, 0.3611, 0.3601, 0.3609, 0.3991, 0.3609, 0.3991, 0.3609, 0.3599, 0.602, 0.9267, 0.5939, 0.9469, 0.585, 0.9443, 0.5901, 0.9231, 0.9687, 0.7309, 0.9779, 0.7762, 0.9567, 0.7702, 0.9355, 0.7594, 0.9392, 0.7309, 0.9545, 0.7362, 0.6584, 0.299, 0.6567, 0.3021, 0.6488, 0.2883, 0.6512, 0.2876, 0.6813, 0.2906, 0.6844, 0.292, 0.6718, 0.3022, 0.6708, 0.2992, 0.6616, 0.2675, 0.6608, 0.2643, 0.6769, 0.2662, 0.6751, 0.2691, 0.6813, 0.2789, 0.6844, 0.278, 0.6844, 0.292, 0.6813, 0.2906, 0.6708, 0.2992, 0.6718, 0.3022, 0.6567, 0.3021, 0.6584, 0.299, 0.6512, 0.2742, 0.6481, 0.2725, 0.6608, 0.2643, 0.6616, 0.2675, 0.6512, 0.2876, 0.6488, 0.2883, 0.6481, 0.2725, 0.6512, 0.2742, 0.6751, 0.2691, 0.6769, 0.2662, 0.6844, 0.278, 0.6813, 0.2789, 0.6429, 0.2789, 0.6357, 0.2675, 0.6374, 0.2644, 0.6459, 0.278, 0.6232, 0.2674, 0.6127, 0.2745, 0.6096, 0.2729, 0.6223, 0.2643, 0.6197, 0.2987, 0.6324, 0.2991, 0.6333, 0.3022, 0.618, 0.3017, 0.6127, 0.2745, 0.6127, 0.2876, 0.6096, 0.2885, 0.6096, 0.2729, 0.643, 0.2923, 0.6429, 0.2789, 0.6459, 0.278, 0.646, 0.294, 0.6127, 0.2876, 0.6197, 0.2987, 0.618, 0.3017, 0.6096, 0.2885, 0.6357, 0.2675, 0.6232, 0.2674, 0.6223, 0.2643, 0.6374, 0.2644, 0.6324, 0.2991, 0.643, 0.2923, 0.646, 0.294, 0.6333, 0.3022, 0.585, 0.969, 0.5756, 0.9651, 0.5731, 0.9567, 0.5756, 0.9482, 0.585, 0.9443, 0.5939, 0.9469, 0.5966, 0.9567, 0.5939, 0.9664, 0.5901, 0.9902, 0.585, 0.969, 0.5939, 0.9664, 0.602, 0.9866, 0.5553, 0.9404, 0.5756, 0.9482, 0.5731, 0.9567, 0.552, 0.9517, 0.578, 0.9237, 0.585, 0.9443, 0.5756, 0.9482, 0.5655, 0.929, 0.6141, 0.9745, 0.5939, 0.9664, 0.5966, 0.9567, 0.6178, 0.9615, 0.1695, 0.9335, 0.1786, 0.9364, 0.1813, 0.9459, 0.1786, 0.9553, 0.1695, 0.9583, 0.1605, 0.9556, 0.1578, 0.9459, 0.1605, 0.9362, 0.1644, 0.9794, 0.1524, 0.9758, 0.1605, 0.9556, 0.1695, 0.9583, 0.1366, 0.941, 0.1403, 0.928, 0.1605, 0.9362, 0.1578, 0.9459, 0.175, 0.9124, 0.1871, 0.9164, 0.1786, 0.9364, 0.1695, 0.9335, 0.1403, 0.9637, 0.1366, 0.9507, 0.1578, 0.9459, 0.1605, 0.9556, 0.02539, 0.8122, 0.001039, 0.8206, 0.001039, 0.5977, 0.02539, 0.6061, 0.9782, 0.9856, 0.9527, 0.9888, 0.9547, 0.975, 0.9738, 0.9725, 0.2172, 0.5946, 0.2416, 0.5862, 0.2416, 0.809, 0.2172, 0.8007, 0.9396, 0.4245, 0.9396, 0.3922, 0.9529, 0.3965, 0.9529, 0.4208, 0.6819, 0.9721, 0.6819, 0.9371, 0.6952, 0.9411, 0.6952, 0.9673, 0.9121, 0.31, 0.9375, 0.305, 0.9375, 0.4383, 0.9121, 0.4333, 0.506, 0.9408, 0.5315, 0.9414, 0.5281, 0.9549, 0.509, 0.9544, 0.479, 0.9334, 0.4535, 0.9384, 0.4535, 0.805, 0.479, 0.81, 0.02746, 0.8136, 0.02746, 0.6048, 0.04341, 0.5977, 0.04341, 0.8206, 0.1345, 0.335, 0.1345, 0.4574, 0.1324, 0.4578, 0.1324, 0.3345, 0.5871, 0.8218, 0.5866, 0.9141, 0.5706, 0.9211, 0.5706, 0.8861, 0.5706, 0.8512, 0.5706, 0.8163, 0.3529, 0.564, 0.3529, 0.5332, 0.3542, 0.5295, 0.3544, 0.5619, 0.06143, 0.6048, 0.06143, 0.8136, 0.04549, 0.8206, 0.04549, 0.5977, 0.3587, 0.5702, 0.3587, 0.4477, 0.3607, 0.4473, 0.3607, 0.5706, 0.5685, 0.8218, 0.568, 0.9141, 0.552, 0.9211, 0.552, 0.8861, 0.552, 0.8512, 0.552, 0.8163, 0.1339, 0.533, 0.1339, 0.5637, 0.1326, 0.5674, 0.1324, 0.5351, 0.1343, 0.6748, 0.1341, 0.7056, 0.1324, 0.7061, 0.1324, 0.6738, 0.1324, 0.6024, 0.1324, 0.5716, 0.1339, 0.5695, 0.1341, 0.6018, 0.7297, 0.97, 0.7297, 0.9351, 0.7429, 0.9399, 0.7429, 0.9661, 0.9977, 0.3763, 0.9722, 0.3769, 0.9722, 0.342, 0.9977, 0.344, 0.4957, 0.9824, 0.4957, 0.9501, 0.509, 0.9544, 0.509, 0.9786, 0.9977, 0.338, 0.9722, 0.3399, 0.9722, 0.305, 0.9977, 0.3057, 0.2872, 0.3187, 0.318, 0.3187, 0.318, 0.5798, 0.2872, 0.5798, 0.03517, 0.3324, 0.03517, 0.3172, 0.06594, 0.3172, 0.06594, 0.3324, 0.1324, 0.5272, 0.1324, 0.4964, 0.1339, 0.4986, 0.1337, 0.5309, 0.1324, 0.6352, 0.1324, 0.6045, 0.1341, 0.6051, 0.1339, 0.6374, 0.9699, 0.4681, 0.9699, 0.4404, 0.9868, 0.4421, 0.9979, 0.4775, 0.07063, 0.001039, 0.09829, 0.001194, 0.1006, 0.01797, 0.06883, 0.01797, 0.7158, 0.2643, 0.7431, 0.2711, 0.7431, 0.3019, 0.7203, 0.3011, 0.1345, 0.01797, 0.1337, 0.04078, 0.103, 0.04078, 0.1027, 0.01797, 0.9715, 0.7791, 0.9988, 0.7843, 0.9988, 0.815, 0.976, 0.8148, 0.1006, 0.01797, 0.1004, 0.04078, 0.06964, 0.04078, 0.06883, 0.01797, 0.3509, 0.3187, 0.3509, 0.5798, 0.3201, 0.5798, 0.3201, 0.3187, 0.06964, 0.04078, 0.1004, 0.04078, 0.1004, 0.05603, 0.06964, 0.05603, 0.999, 0.2637, 0.999, 0.2914, 0.9822, 0.2889, 0.9715, 0.2546, 0.1051, 0.001194, 0.1327, 0.001039, 0.1345, 0.01797, 0.1027, 0.01797, 0.4457, 0.6786, 0.4455, 0.7094, 0.4439, 0.71, 0.4439, 0.6777, 0.4457, 0.5733, 0.4457, 0.6041, 0.4443, 0.6062, 0.4441, 0.5739, 0.6913, 0.9278, 0.7168, 0.9259, 0.7143, 0.9396, 0.6952, 0.9411, 0.973, 0.5689, 0.9985, 0.5682, 0.9985, 0.6032, 0.973, 0.6012, 0.3021, 0.9735, 0.3021, 0.9412, 0.3154, 0.9448, 0.3154, 0.969, 0.973, 0.6072, 0.9985, 0.6053, 0.9985, 0.6402, 0.973, 0.6395, 0.001039, 0.3345, 0.03181, 0.3345, 0.03181, 0.5957, 0.001039, 0.5957, 0.7492, 0.5682, 0.7492, 0.8294, 0.7339, 0.8294, 0.7339, 0.5682, 0.1324, 0.4907, 0.1324, 0.4599, 0.1339, 0.462, 0.1337, 0.4944, 0.4441, 0.639, 0.4441, 0.6083, 0.4457, 0.6089, 0.4455, 0.6412, 0.9715, 0.2434, 0.9715, 0.2157, 0.9883, 0.2181, 0.999, 0.2525, 0.03728, 0.001194, 0.06494, 0.001039, 0.06675, 0.01797, 0.03493, 0.01797, 0.7745, 0.2643, 0.8018, 0.2711, 0.8018, 0.3019, 0.7789, 0.3011, 0.06675, 0.01797, 0.06594, 0.04078, 0.03517, 0.04078, 0.03493, 0.01797, 0.9699, 0.4796, 0.9972, 0.4847, 0.9972, 0.5155, 0.9744, 0.5153, 0.03285, 0.01797, 0.03262, 0.04078, 0.00185, 0.04078, 0.001039, 0.01797, 0.7127, 0.5662, 0.6819, 0.5662, 0.6819, 0.305, 0.7127, 0.305, 0.7976, 0.5662, 0.7976, 0.305, 0.8128, 0.305, 0.8128, 0.5662, 0.4597, 0.9566, 0.4597, 0.9843, 0.4427, 0.9826, 0.4317, 0.9472, 0.002844, 0.001039, 0.0305, 0.001194, 0.03285, 0.01797, 0.001039, 0.01797, 0.586, 0.2684, 0.5644, 0.2857, 0.5428, 0.3029, 0.4284, 0.3029, 0.4068, 0.2857, 0.3852, 0.2684, 0.3636, 0.2511, 0.3636, 0.05288, 0.3852, 0.0356, 0.4068, 0.01832, 0.4284, 0.001039, 0.5428, 0.001039, 0.5644, 0.01832, 0.586, 0.0356, 0.6076, 0.05288, 0.6076, 0.2511, 0.06964, 0.05603, 0.1004, 0.05603, 0.1004, 0.3172, 0.06964, 0.3172, 0.1337, 0.05603, 0.1337, 0.3172, 0.103, 0.3172, 0.103, 0.05603, 0.03517, 0.05603, 0.06594, 0.05603, 0.06594, 0.3172, 0.03517, 0.3172, 0.03262, 0.3172, 0.00185, 0.3172, 0.00185, 0.05603, 0.03262, 0.05603, 0.8102, 0.2622, 0.8102, 0.001039, 0.8254, 0.001039, 0.8254, 0.2622, 0.7665, 0.5682, 0.7665, 0.8294, 0.7512, 0.8294, 0.7512, 0.5682, 0.7145, 0.5682, 0.7145, 0.8294, 0.6993, 0.8294, 0.6993, 0.5682, 0.00185, 0.04078, 0.03262, 0.04078, 0.03262, 0.05603, 0.00185, 0.05603, 0.103, 0.04078, 0.1337, 0.04078, 0.1337, 0.05603, 0.103, 0.05603, 0.6819, 0.8294, 0.6819, 0.5682, 0.6972, 0.5682, 0.6972, 0.8294, 0.7838, 0.5682, 0.7838, 0.8294, 0.7686, 0.8294, 0.7686, 0.5682, 0.03517, 0.04078, 0.06594, 0.04078, 0.06594, 0.05603, 0.03517, 0.05603, 0.7166, 0.8294, 0.7166, 0.5682, 0.7318, 0.5682, 0.7318, 0.8294, 0.1004, 0.3324, 0.06964, 0.3324, 0.06964, 0.3172, 0.1004, 0.3172, 0.03262, 0.3324, 0.00185, 0.3324, 0.00185, 0.3172, 0.03262, 0.3172, 0.1337, 0.3324, 0.103, 0.3324, 0.103, 0.3172, 0.1337, 0.3172, 0.9529, 0.3965, 0.972, 0.397, 0.972, 0.4232, 0.9529, 0.4208, 0.509, 0.9544, 0.5281, 0.9549, 0.5281, 0.9811, 0.509, 0.9786, 0.7621, 0.9675, 0.7429, 0.9661, 0.7429, 0.9399, 0.7621, 0.9433, 0.2676, 0.9411, 0.2868, 0.9426, 0.2868, 0.9688, 0.2676, 0.9653, 0.9738, 0.9725, 0.9547, 0.975, 0.9547, 0.9488, 0.9738, 0.9483, 0.7143, 0.9639, 0.6952, 0.9673, 0.6952, 0.9411, 0.7143, 0.9396, 0.07677, 0.9603, 0.09592, 0.9579, 0.09592, 0.9841, 0.07677, 0.9846, 0.3154, 0.9448, 0.3345, 0.9413, 0.3345, 0.9675, 0.3154, 0.969, 0.9414, 0.9796, 0.9414, 0.9446, 0.9547, 0.9488, 0.9547, 0.975, 0.974, 0.4371, 0.9485, 0.4338, 0.9529, 0.4208, 0.972, 0.4232, 0.09935, 0.9975, 0.07381, 0.9982, 0.07677, 0.9846, 0.09592, 0.9841, 0.07239, 0.9473, 0.09792, 0.944, 0.09592, 0.9579, 0.07677, 0.9603, 0.7646, 0.9813, 0.739, 0.9793, 0.7429, 0.9661, 0.7621, 0.9675, 0.9871, 0.944, 0.9871, 0.9763, 0.9738, 0.9725, 0.9738, 0.9483, 0.7414, 0.9259, 0.7669, 0.9305, 0.7621, 0.9433, 0.7429, 0.9399, 0.3384, 0.9808, 0.3129, 0.9828, 0.3154, 0.969, 0.3345, 0.9675, 0.7192, 0.9767, 0.6937, 0.9813, 0.6952, 0.9673, 0.7143, 0.9639, 0.9499, 0.3829, 0.9754, 0.3836, 0.972, 0.397, 0.9529, 0.3965, 0.5301, 0.995, 0.5046, 0.9917, 0.509, 0.9786, 0.5281, 0.9811, 0.3478, 0.9366, 0.3478, 0.9715, 0.3345, 0.9675, 0.3345, 0.9413, 0.7276, 0.9352, 0.7276, 0.9675, 0.7143, 0.9639, 0.7143, 0.9396, 0.2883, 0.9828, 0.2628, 0.9782, 0.2676, 0.9653, 0.2868, 0.9688, 0.3105, 0.9319, 0.3361, 0.9273, 0.3345, 0.9413, 0.3154, 0.9448, 0.9853, 0.3929, 0.9853, 0.4278, 0.972, 0.4232, 0.972, 0.397, 0.1092, 0.9533, 0.1092, 0.9882, 0.09592, 0.9841, 0.09592, 0.9579, 0.2544, 0.969, 0.2544, 0.9367, 0.2676, 0.9411, 0.2676, 0.9653, 0.5414, 0.9508, 0.5414, 0.9857, 0.5281, 0.9811, 0.5281, 0.9549, 0.06351, 0.9889, 0.06351, 0.9565, 0.07677, 0.9603, 0.07677, 0.9846, 0.9513, 0.9353, 0.9768, 0.9347, 0.9738, 0.9483, 0.9547, 0.9488, 0.3, 0.9386, 0.3, 0.9735, 0.2868, 0.9688, 0.2868, 0.9426, 0.2652, 0.9273, 0.2907, 0.9293, 0.2868, 0.9426, 0.2676, 0.9411, 0.7753, 0.9397, 0.7753, 0.972, 0.7621, 0.9675, 0.7621, 0.9433, 0.302, 0.2145, 0.302, 0.1032, 0.3143, 0.09826, 0.3143, 0.2194, 0.2183, 0.08414, 0.1962, 0.1032, 0.1844, 0.09703, 0.2133, 0.07224, 0.1962, 0.1032, 0.1962, 0.2145, 0.1839, 0.2194, 0.1839, 0.09826, 0.2799, 0.2335, 0.302, 0.2145, 0.3137, 0.2206, 0.2849, 0.2454, 0.302, 0.1032, 0.2799, 0.08414, 0.2849, 0.07224, 0.3137, 0.09703, 0.8664, 0.9233, 0.8664, 0.9775, 0.8557, 0.9775, 0.8557, 0.9233, 0.1962, 0.2145, 0.2183, 0.2335, 0.2133, 0.2454, 0.1844, 0.2206, 0.2275, 0.9356, 0.2246, 0.9482, 0.2172, 0.9502, 0.2172, 0.9384, 0.2415, 0.8111, 0.2415, 0.8869, 0.2308, 0.8869, 0.2308, 0.8111, 0.854, 0.2119, 0.854, 0.2955, 0.8275, 0.2932, 0.8275, 0.2142, 0.9404, 0.5682, 0.9709, 0.5682, 0.9709, 0.6441, 0.9404, 0.6441, 0.9442, 0.5216, 0.9442, 0.5521, 0.9305, 0.5476, 0.9257, 0.5215, 0.8223, 0.2643, 0.8175, 0.2905, 0.8038, 0.2949, 0.8038, 0.2644, 0.9767, 0.05527, 0.9636, 0.05131, 0.9636, 0.004997, 0.9767, 0.001039, 0.9363, 0.5655, 0.9257, 0.5655, 0.9333, 0.5542, 0.05094, 0.9581, 0.05981, 0.9503, 0.05981, 0.964, 0.9313, 0.2776, 0.9343, 0.2901, 0.9239, 0.2874, 0.9239, 0.2756, 0.06125, 0.9337, 0.0583, 0.9462, 0.05094, 0.9482, 0.05094, 0.9364, 0.8731, 0.5662, 0.8731, 0.5198, 0.8807, 0.5198, 0.8807, 0.5662, 0.9773, 0.0787, 0.9773, 0.1329, 0.9667, 0.1329, 0.9667, 0.0787, 0.9257, 0.442, 0.9459, 0.4404, 0.9459, 0.5194, 0.9257, 0.5178, 0.9126, 0.288, 0.9054, 0.2959, 0.9054, 0.2756, 0.9146, 0.288, 0.9219, 0.2756, 0.9219, 0.2959, 0.4261, 0.833, 0.4367, 0.833, 0.4367, 0.8632, 0.4261, 0.863, 0.479, 0.9404, 0.479, 0.9704, 0.4683, 0.9707, 0.4683, 0.9405, 0.9694, 0.8441, 0.9414, 0.8549, 0.9414, 0.7791, 0.9694, 0.7899, 0.9686, 0.722, 0.9404, 0.7112, 0.9404, 0.6569, 0.9686, 0.6461, 0.1987, 0.8179, 0.213, 0.8195, 0.213, 0.8953, 0.1987, 0.8969, 0.7902, 0.926, 0.8087, 0.9259, 0.8039, 0.952, 0.7902, 0.9565, 0.9396, 0.3808, 0.9396, 0.305, 0.9701, 0.305, 0.9701, 0.3808, 0.7902, 0.9585, 0.8087, 0.9587, 0.8087, 0.9891, 0.795, 0.9847, 0.4292, 0.9226, 0.4292, 0.9689, 0.4181, 0.9729, 0.4181, 0.9186, 0.05388, 0.9296, 0.05094, 0.917, 0.06125, 0.9198, 0.06125, 0.9316, 0.7774, 0.9801, 0.7774, 0.9259, 0.7881, 0.9259, 0.7881, 0.9801, 0.2513, 0.8352, 0.2513, 0.8815, 0.2437, 0.8815, 0.2437, 0.8352, 0.9866, 0.887, 0.9759, 0.887, 0.9759, 0.857, 0.9866, 0.857, 0.9414, 0.1378, 0.9694, 0.1486, 0.9694, 0.2028, 0.9414, 0.2136, 0.9725, 0.07101, 0.9636, 0.0651, 0.9725, 0.05735, 0.9694, 0.2157, 0.9694, 0.2915, 0.9414, 0.2807, 0.9414, 0.2265, 0.9866, 0.9191, 0.9759, 0.9191, 0.9759, 0.8891, 0.9866, 0.8891, 0.1304, 0.9604, 0.1228, 0.9718, 0.1197, 0.9604, 0.8913, 0.9233, 0.9044, 0.9273, 0.9044, 0.9736, 0.8913, 0.9775, 0.8899, 0.5403, 0.8828, 0.5324, 0.8899, 0.5198, 0.8828, 0.5629, 0.8828, 0.5424, 0.8899, 0.5549, 0.8848, 0.2181, 0.8848, 0.2939, 0.8644, 0.2955, 0.8644, 0.2165, 0.2259, 0.08414, 0.2722, 0.08414, 0.2722, 0.2335, 0.2259, 0.2335, 0.2722, 0.2411, 0.2259, 0.2411, 0.2259, 0.2335, 0.2722, 0.2335, 0.2259, 0.07652, 0.2722, 0.07652, 0.2722, 0.08414, 0.2259, 0.08414, 0.2183, 0.2335, 0.2183, 0.08414, 0.2259, 0.08414, 0.2259, 0.2335])
me_cube_001.materials.append(mat_material)
me_cube_001.update()
me_cube_002 = bpy.data.meshes.new('Cube.002')
me_cube_002.from_pydata([(9.75, -47.5, 9.75), (-9.75, -47.5, 9.75), (9.75, -47.5, 90.39), (-9.75, -47.5, 90.39)], [], [(0, 2, 3, 1)])
_uv = me_cube_002.uv_layers.new(name='UVMap')
_uv.uv.foreach_set('vector', [0.224, 0.3292, 0.224, 0.5749, 0.1641, 0.5749, 0.1641, 0.3292])
me_cube_002.materials.append(mat_material_001)
me_cube_002.update()
me_cube_004 = bpy.data.meshes.new('Cube.004')
me_cube_004.from_pydata([(-10.05, 47.5, 9.25), (10.05, 47.5, 9.25), (-10.05, 47.5, 90.89), (10.05, 47.5, 90.89)], [], [(0, 2, 3, 1)])
_uv = me_cube_004.uv_layers.new(name='UVMap')
_uv.uv.foreach_set('vector', [0.224, 0.3292, 0.224, 0.5749, 0.1641, 0.5749, 0.1641, 0.3292])
me_cube_004.materials.append(mat_material_003)
me_cube_004.update()
me_cube_008 = bpy.data.meshes.new('Cube.008')
me_cube_008.from_pydata([(9.75, -47.5, 9.75), (-9.75, -47.5, 9.75), (9.75, -47.5, 90.39), (-9.75, -47.5, 90.39)], [], [(0, 2, 3, 1)])
_uv = me_cube_008.uv_layers.new(name='UVMap')
_uv.uv.foreach_set('vector', [0.4511, 0.3153, 0.4511, 0.561, 0.3912, 0.561, 0.3912, 0.3153])
me_cube_008.materials.append(mat_material_002)
me_cube_008.update()
me_cube_009 = bpy.data.meshes.new('Cube.009')
me_cube_009.from_pydata([(-10.05, 47.5, 9.25), (10.05, 47.5, 9.25), (-10.05, 47.5, 90.89), (10.05, 47.5, 90.89)], [], [(0, 2, 3, 1)])
_uv = me_cube_009.uv_layers.new(name='UVMap')
_uv.uv.foreach_set('vector', [0.4511, 0.3153, 0.4511, 0.561, 0.3912, 0.561, 0.3912, 0.3153])
me_cube_009.materials.append(mat_material_004)
me_cube_009.update()

# ---- objects
ob_light = bpy.data.objects.new('Light', light_light)
ob_camera = bpy.data.objects.new('Camera', cam_camera)
ob_cube = bpy.data.objects.new('Cube', me_cube_001)
ob_indicator_l_0 = bpy.data.objects.new('Indicator_L-0', me_cube_002)
ob_indicator_r_0 = bpy.data.objects.new('Indicator_R-0', me_cube_004)
ob_indicator_l_1 = bpy.data.objects.new('Indicator_L-1', me_cube_008)
ob_indicator_r_1 = bpy.data.objects.new('Indicator_R-1', me_cube_009)

# ---- transforms, parenting, visibility, modifiers, constraints
ob_light.location = (4.076, 1.005, 5.904)
ob_light.rotation_euler = (0.6503, 0.05522, 1.866)
ob_light.lock_rotations_4d = False
ob_light.empty_display_type = 'ARROWS'
ob_light.color = (0.0, 0.0, 0.0, 0.0)
ob_light.lineart.crease_threshold = 0.0
ob_camera.location = (7.359, -6.926, 4.958)
ob_camera.rotation_euler = (1.109, 0.0, 0.8149)
ob_camera.lock_rotations_4d = False
ob_camera.empty_display_type = 'ARROWS'
ob_camera.color = (0.0, 0.0, 0.0, 0.0)
ob_camera.display_type = 'WIRE'
ob_camera.lineart.crease_threshold = 0.0
ob_cube.location = (0.0, 0.0, 0.0)
ob_cube.scale = (0.8, 0.8, 0.8)
_m = ob_cube.modifiers.new('WeightedNormal', 'WEIGHTED_NORMAL')
_m.weight = 32
ob_indicator_l_0.parent = ob_cube
ob_indicator_l_0.location = (0.0, 0.0, 0.0)
_m = ob_indicator_l_0.modifiers.new('WeightedNormal', 'WEIGHTED_NORMAL')
_m.weight = 32
ob_indicator_r_0.parent = ob_cube
ob_indicator_r_0.location = (0.0, 0.0, 0.0)
_m = ob_indicator_r_0.modifiers.new('WeightedNormal', 'WEIGHTED_NORMAL')
_m.weight = 32
ob_indicator_l_1.parent = ob_cube
ob_indicator_l_1.location = (0.0, 0.0, 0.0)
_m = ob_indicator_l_1.modifiers.new('WeightedNormal', 'WEIGHTED_NORMAL')
_m.weight = 32
ob_indicator_r_1.parent = ob_cube
ob_indicator_r_1.location = (0.0, 0.0, 0.0)
_m = ob_indicator_r_1.modifiers.new('WeightedNormal', 'WEIGHTED_NORMAL')
_m.weight = 32

# ---- collection membership
col_collection.objects.link(ob_light)
col_collection.objects.link(ob_camera)
col_collection.objects.link(ob_cube)
col_collection.objects.link(ob_indicator_l_0)
col_collection.objects.link(ob_indicator_r_0)
col_collection.objects.link(ob_indicator_l_1)
col_collection.objects.link(ob_indicator_r_1)

# ---- scene / render settings (as saved in the file)
scene.camera = ob_camera
scene.frame_start = 1; scene.frame_end = 60; scene.frame_set(3)
scene.render.engine = 'BLENDER_EEVEE_NEXT'
scene.unit_settings.scale_length = 0.01
bpy.context.view_layer.update()
